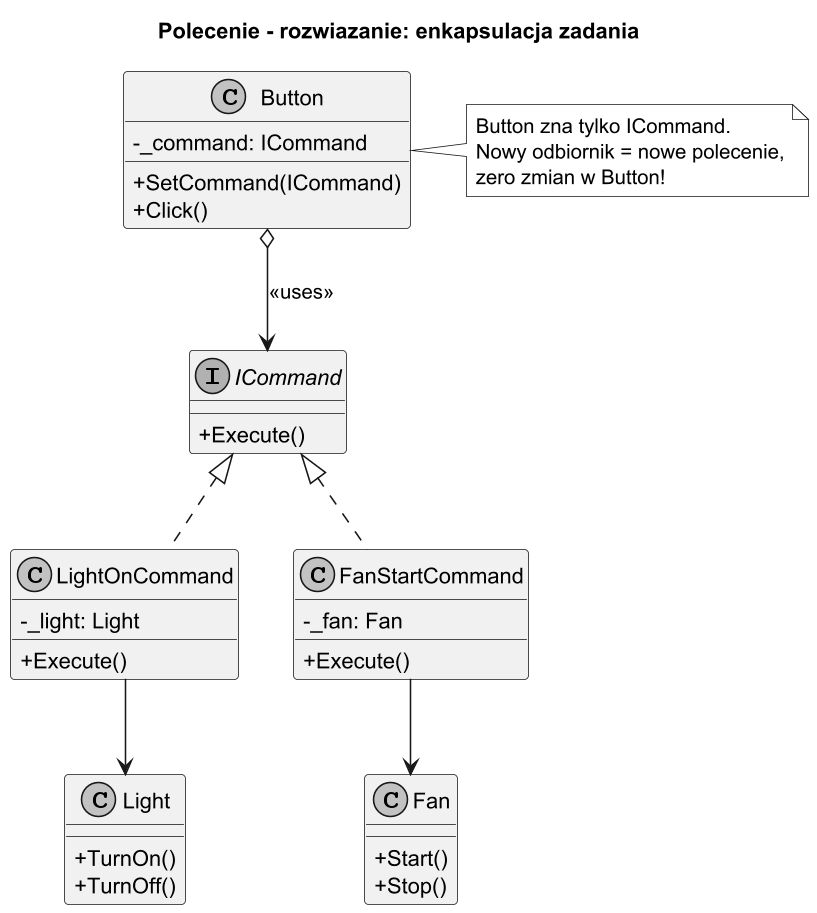

The diagram above was rendered by PlantUML. Its source (embedded in the PNG):
@startuml command_solution
title Polecenie - rozwiazanie: enkapsulacja zadania

skinparam monochrome true
skinparam dpi 150
skinparam classAttributeIconSize 0

interface ICommand {
    + Execute()
}

class Button {
    - _command: ICommand
    + SetCommand(ICommand)
    + Click()
}

class LightOnCommand {
    - _light: Light
    + Execute()
}

class FanStartCommand {
    - _fan: Fan
    + Execute()
}

class Light {
    + TurnOn()
    + TurnOff()
}

class Fan {
    + Start()
    + Stop()
}

ICommand <|.. LightOnCommand
ICommand <|.. FanStartCommand
Button o--> ICommand : <<uses>>
LightOnCommand --> Light
FanStartCommand --> Fan

note right of Button
  Button zna tylko ICommand.
  Nowy odbiornik = nowe polecenie,
  zero zmian w Button!
end note

@enduml